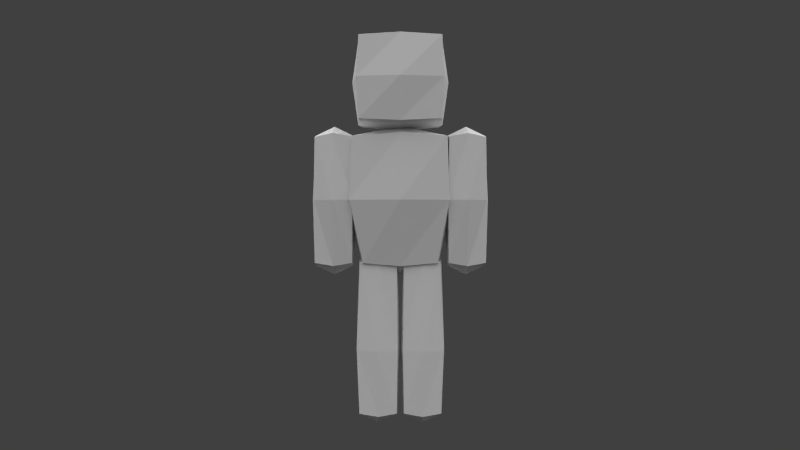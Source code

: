 # Source: balrog1.blend  (saved by Blender 2.77.0; exported with 4.5.12 LTS)
import bpy
from mathutils import Matrix  # noqa: F401  (used for matrix-valued properties, if any)

bpy.ops.wm.read_factory_settings(use_empty=True)
scene = bpy.context.scene
scene.name = 'Scene'

# ---- collections
col_collection_1 = bpy.data.collections.new('Collection 1'); scene.collection.children.link(col_collection_1)
col_collection_2 = bpy.data.collections.new('Collection 2'); scene.collection.children.link(col_collection_2)

# ---- materials (node trees are filled in below, after node groups)
mat_character = bpy.data.materials.new('Character')
mat_character.alpha_threshold = 0.0
mat_character.use_transparent_shadow = False
mat_character.roughness = 0.5
mat_character.specular_intensity = 0.0
mat_character.line_color = (0.0, 0.0, 0.0, 1.0)

# ---- material node trees

# ---- world
world_world = bpy.data.worlds.new('World'); scene.world = world_world
world_world.color = (0.05088, 0.05088, 0.05088)
world_world.use_sun_shadow = False
world_world.sun_shadow_jitter_overblur = 0.0
world_world.cycles.sampling_method = 'NONE'
world_world.cycles.sample_map_resolution = 256

# ---- cameras
cam_camera = bpy.data.cameras.new('Camera')
cam_camera.clip_end = 100.0
cam_camera.lens = 35.0
cam_camera.sensor_width = 32.0
cam_camera.sensor_height = 18.0
cam_camera.ortho_scale = 7.314
cam_camera.dof.focus_distance = 0.0
cam_camera.dof.aperture_fstop = 128.0

# ---- lights
light_sun_005 = bpy.data.lights.new('Sun.005', 'SUN')
light_sun_005.transmission_factor = 0.0
light_sun_005.angle = 1.571
light_sun_005.energy = 1.0
light_sun_005.shadow_buffer_clip_start = 0.5
light_sun_005.shadow_soft_size = 1.0
light_sun_005.shadow_cascade_max_distance = 1000.0
light_sun_005.cycles.use_multiple_importance_sampling = False
light_sun_004 = bpy.data.lights.new('Sun.004', 'SUN')
light_sun_004.transmission_factor = 0.0
light_sun_004.angle = 1.571
light_sun_004.energy = 1.0
light_sun_004.shadow_buffer_clip_start = 0.5
light_sun_004.shadow_soft_size = 1.0
light_sun_004.shadow_cascade_max_distance = 1000.0
light_sun_004.cycles.use_multiple_importance_sampling = False
light_sun_003 = bpy.data.lights.new('Sun.003', 'SUN')
light_sun_003.transmission_factor = 0.0
light_sun_003.angle = 1.571
light_sun_003.energy = 1.0
light_sun_003.shadow_buffer_clip_start = 0.5
light_sun_003.shadow_soft_size = 1.0
light_sun_003.shadow_cascade_max_distance = 1000.0
light_sun_003.cycles.use_multiple_importance_sampling = False
light_sun_001 = bpy.data.lights.new('Sun.001', 'SUN')
light_sun_001.transmission_factor = 0.0
light_sun_001.angle = 1.571
light_sun_001.energy = 1.0
light_sun_001.shadow_buffer_clip_start = 0.5
light_sun_001.shadow_soft_size = 1.0
light_sun_001.shadow_cascade_max_distance = 1000.0
light_sun_001.cycles.use_multiple_importance_sampling = False

# ---- meshes
me_cube = bpy.data.meshes.new('Cube')
me_cube.from_pydata([(-1.667, -0.8333, 7.312), (-1.667, 0.9732, 7.312), (-2.08, -0.8333, 12.94), (-2.08, 1.533, 12.94), (-3.833, 0.9365, 12.94), (-3.833, -0.9428, 12.94), (-2.167, -1.381, 12.94), (-2.167, 1.349, 12.94), (-3.833, 0.8333, 7.312), (-3.833, -0.8333, 7.312), (-2.167, -0.9428, 7.312), (-2.167, 0.9365, 7.312), (-1.833, -0.8333, 0.5625), (-1.833, 0.8333, 0.5625), (-1.833, -0.8333, 7.295), (-1.833, 0.8333, 7.295), (-1.667, -1.667, 13.83), (-1.667, 1.667, 13.83), (-1.667, -1.667, 17.17), (-1.667, 1.667, 17.17), (1.667, 0.9732, 7.312), (1.667, -0.8333, 7.312), (2.151, 1.533, 12.94), (2.151, -0.8333, 12.94), (2.167, 0.9365, 7.312), (2.167, -0.9428, 7.312), (3.833, -0.8333, 7.312), (3.833, 0.8333, 7.312), (2.167, 1.349, 12.94), (2.167, -1.381, 12.94), (3.833, -0.9428, 12.94), (3.833, 0.9365, 12.94), (-0.1667, 0.8333, 0.5625), (-0.1667, -0.8333, 0.5625), (-0.1667, -0.8333, 7.295), (-0.1667, 0.8333, 7.295), (1.667, 1.667, 13.83), (1.667, -1.667, 13.83), (1.667, 1.667, 17.17), (1.667, -1.667, 17.17), (1.833, 0.8333, 7.295), (1.833, -0.8333, 7.295), (1.833, 0.8333, 0.5625), (1.833, -0.8333, 0.5625), (0.1667, 0.8333, 0.5625), (0.1667, -0.8333, 0.5625), (0.1667, -0.8333, 7.295), (0.1667, 0.8333, 7.295), (-1.833, -1.833, 13.67), (-1.833, 1.833, 13.67), (-1.833, -1.833, 17.34), (-1.833, 1.833, 17.34), (1.833, 1.833, 13.67), (1.833, -1.833, 13.67), (1.833, 1.833, 17.34), (1.833, -1.833, 17.34), (-1.667, -1.334, 7.312), (-1.667, -1.334, 12.94), (1.667, -1.334, 7.312), (1.667, -1.334, 12.94), (1.667, -1.03, 12.94), (1.667, -1.03, 7.312), (-1.667, -1.03, 7.312), (-1.667, -1.03, 12.94), (2.234, 0.1049, 13.08), (2.234, -0.875, 10.12), (1.75, -1.043e-07, 7.172), (2.234, 1.505, 10.12), (0.0, -0.875, 13.08), (-2.163, -0.875, 10.12), (0.0, -0.875, 7.172), (-2.163, 0.1049, 13.08), (-2.163, 1.505, 10.12), (-1.75, 1.043e-07, 7.172), (0.0, 1.609, 13.08), (0.0, 0.9799, 7.172), (-3.875, 0.9523, 10.12), (-2.125, -1.368, 10.12), (-3.875, -0.9571, 10.12), (-2.125, 1.339, 10.12), (-3.0, 0.9523, 7.172), (-3.0, 1.339, 13.08), (-3.875, -3.651e-07, 7.172), (-3.875, -4.321e-07, 13.08), (-0.125, 0.0, 0.4219), (-1.0, -0.875, 0.4219), (-1.875, 0.0, 7.436), (-1.875, 0.0, 0.4219), (-1.0, 0.875, 0.4219), (1.75, 0.0, 17.25), (1.75, -1.75, 15.5), (1.75, 0.0, 13.75), (1.75, 1.75, 15.5), (0.0, -1.75, 17.25), (-1.75, -1.75, 15.5), (0.0, -1.75, 13.75), (-1.75, 0.0, 17.25), (-1.75, 1.75, 15.5), (-1.75, 0.0, 13.75), (0.0, 1.75, 17.25), (0.0, 1.75, 13.75), (2.125, -0.004783, 13.08), (2.125, -1.416e-07, 7.172), (3.0, -1.368, 13.08), (3.0, -0.9571, 7.172), (3.875, -4.396e-07, 13.08), (3.875, -3.8e-07, 7.172), (3.0, 1.339, 13.08), (3.0, 0.9523, 7.172), (-1.875, -0.875, 3.375), (-0.125, -0.875, 3.375), (-1.0, -0.875, 7.436), (-1.875, 0.875, 3.375), (1.0, -0.875, 7.436), (0.125, -0.875, 3.375), (-0.125, 0.0, 7.436), (2.125, 1.339, 10.12), (3.875, -0.9571, 10.12), (2.125, -1.368, 10.12), (3.875, 0.9523, 10.12), (-3.0, -0.9571, 7.172), (-3.0, -1.368, 13.08), (-2.125, -1.341e-07, 7.172), (-2.125, -0.004783, 13.08), (1.875, -0.875, 3.375), (-0.125, 0.875, 3.375), (1.0, 0.875, 0.4219), (-1.0, 0.875, 7.436), (1.875, 0.0, 0.4219), (1.875, 0.0, 7.436), (1.0, -0.875, 0.4219), (0.125, 0.0, 0.4219), (1.875, 0.875, 3.375), (0.125, 0.0, 7.436), (0.125, 0.875, 3.375), (1.0, 0.875, 7.436), (1.925, 0.0, 17.43), (1.925, -1.925, 15.5), (1.925, 0.0, 13.58), (1.925, 1.925, 15.5), (0.0, -1.925, 17.43), (-1.925, -1.925, 15.5), (0.0, -1.925, 13.58), (-1.925, 0.0, 17.43), (-1.925, 1.925, 15.5), (-1.925, 0.0, 13.58), (0.0, 1.925, 17.43), (0.0, 1.925, 13.58), (1.75, -1.342, 10.12), (0.0, -1.342, 13.08), (-1.75, -1.342, 10.12), (0.0, -1.342, 7.172), (1.75, -1.023, 10.12), (0.0, -1.023, 7.172), (-1.75, -1.023, 10.12), (0.0, -1.023, 13.08), (1.75, -1.182, 13.08), (-1.75, -1.182, 13.08), (1.75, -1.182, 7.172), (-1.75, -1.182, 7.172), (0.0, -1.182, 6.75), (-2.0, -1.182, 10.12), (2.0, -1.182, 10.12), (0.0, -1.182, 13.5), (0.0, -1.0, 10.12), (0.0, -1.364, 10.12), (2.2, 0.0, 15.5), (0.0, 0.0, 17.7), (0.0, 0.0, 13.3), (0.0, 2.2, 15.5), (-2.2, 0.0, 15.5), (0.0, -2.2, 15.5), (1.0, 0.0, 7.858), (3.0, -1.493, 10.12), (-3.0, -2.459e-07, 6.75), (2.0, -0.004783, 10.12), (1.0, 0.0, 0.0), (3.0, 1.464, 10.12), (-3.0, -0.004784, 13.5), (4.0, -4.47e-07, 10.12), (-4.0, -4.172e-07, 10.12), (-3.0, 1.464, 10.12), (-1.0, 0.0, 7.858), (2.0, 0.0, 15.5), (2.484, 0.1049, 10.12), (2.0, 0.0, 3.375), (0.0, 0.0, 3.375), (1.0, -1.0, 3.375), (3.0, -0.004784, 13.5), (3.0, -2.757e-07, 6.75), (-1.0, 1.0, 3.375), (1.0, 1.0, 3.375), (-1.0, -1.0, 3.375), (0.0, 0.0, 17.5), (0.0, 0.0, 13.5), (0.0, 2.0, 15.5), (-2.0, 0.0, 15.5), (0.0, -2.0, 15.5), (-2.0, 0.0, 3.375), (-1.0, 0.0, 0.0), (-2.0, -0.004783, 10.12), (-3.0, -1.493, 10.12), (0.0, 0.0, 3.375), (0.0, 0.1049, 13.5), (0.0, 0.0, 6.75), (0.0, 1.734, 10.12), (-2.413, 0.1049, 10.12), (0.0, -1.0, 10.12)], [], [(207, 69, 0, 70), (206, 72, 1, 73), (205, 67, 20, 75), (204, 70, 0, 73), (203, 68, 23, 64), (202, 131, 45, 114), (201, 78, 9, 120), (200, 77, 10, 122), (199, 85, 12, 87), (198, 112, 13, 87), (197, 94, 16, 95), (196, 97, 17, 98), (195, 92, 36, 100), (194, 95, 16, 98), (193, 93, 39, 89), (192, 109, 12, 85), (191, 126, 44, 134), (190, 125, 32, 88), (189, 106, 26, 104), (188, 101, 29, 103), (187, 130, 43, 124), (186, 110, 33, 84), (185, 128, 42, 132), (184, 66, 20, 67), (183, 91, 36, 92), (182, 111, 34, 115), (181, 79, 11, 80), (180, 76, 8, 82), (179, 106, 27, 119), (178, 121, 6, 123), (177, 108, 24, 116), (176, 128, 43, 130), (175, 102, 25, 118), (174, 120, 9, 82), (173, 104, 26, 117), (172, 133, 46, 113), (171, 141, 48, 142), (170, 144, 49, 145), (169, 139, 52, 147), (168, 142, 48, 145), (167, 140, 55, 136), (166, 138, 52, 139), (165, 150, 56, 151), (164, 153, 62, 154), (163, 156, 60, 155), (162, 158, 61, 152), (161, 157, 63, 154), (160, 159, 62, 153), (158, 160, 153, 61), (58, 151, 160, 158), (151, 56, 159, 160), (159, 161, 154, 62), (56, 150, 161, 159), (150, 57, 157, 161), (156, 162, 152, 60), (59, 148, 162, 156), (148, 58, 158, 162), (157, 163, 155, 63), (57, 149, 163, 157), (149, 59, 156, 163), (155, 164, 154, 63), (60, 152, 164, 155), (152, 61, 153, 164), (148, 165, 151, 58), (59, 149, 165, 148), (149, 57, 150, 165), (136, 166, 139, 54), (55, 137, 166, 136), (137, 53, 138, 166), (146, 167, 136, 54), (51, 143, 167, 146), (143, 50, 140, 167), (147, 168, 145, 49), (52, 138, 168, 147), (138, 53, 142, 168), (144, 169, 147, 49), (51, 146, 169, 144), (146, 54, 139, 169), (141, 170, 145, 48), (50, 143, 170, 141), (143, 51, 144, 170), (137, 171, 142, 53), (55, 140, 171, 137), (140, 50, 141, 171), (129, 172, 113, 41), (40, 135, 172, 129), (135, 47, 133, 172), (103, 173, 117, 30), (29, 118, 173, 103), (118, 25, 104, 173), (80, 174, 82, 8), (11, 122, 174, 80), (122, 10, 120, 174), (101, 175, 118, 29), (28, 116, 175, 101), (116, 24, 102, 175), (131, 176, 130, 45), (44, 126, 176, 131), (126, 42, 128, 176), (107, 177, 116, 28), (31, 119, 177, 107), (119, 27, 108, 177), (81, 178, 123, 7), (4, 83, 178, 81), (83, 5, 121, 178), (105, 179, 119, 31), (30, 117, 179, 105), (117, 26, 106, 179), (78, 180, 82, 9), (5, 83, 180, 78), (83, 4, 76, 180), (76, 181, 80, 8), (4, 81, 181, 76), (81, 7, 79, 181), (127, 182, 115, 35), (15, 86, 182, 127), (86, 14, 111, 182), (89, 183, 92, 38), (39, 90, 183, 89), (90, 37, 91, 183), (64, 184, 67, 22), (23, 65, 184, 64), (65, 21, 66, 184), (129, 185, 132, 40), (41, 124, 185, 129), (124, 43, 128, 185), (125, 186, 84, 32), (35, 115, 186, 125), (115, 34, 110, 186), (113, 187, 124, 41), (46, 114, 187, 113), (114, 45, 130, 187), (105, 188, 103, 30), (31, 107, 188, 105), (107, 28, 101, 188), (102, 189, 104, 25), (24, 108, 189, 102), (108, 27, 106, 189), (112, 190, 88, 13), (15, 127, 190, 112), (127, 35, 125, 190), (135, 191, 134, 47), (40, 132, 191, 135), (132, 42, 126, 191), (110, 192, 85, 33), (34, 111, 192, 110), (111, 14, 109, 192), (99, 193, 89, 38), (19, 96, 193, 99), (96, 18, 93, 193), (100, 194, 98, 17), (36, 91, 194, 100), (91, 37, 95, 194), (97, 195, 100, 17), (19, 99, 195, 97), (99, 38, 92, 195), (94, 196, 98, 16), (18, 96, 196, 94), (96, 19, 97, 196), (90, 197, 95, 37), (39, 93, 197, 90), (93, 18, 94, 197), (109, 198, 87, 12), (14, 86, 198, 109), (86, 15, 112, 198), (88, 199, 87, 13), (32, 84, 199, 88), (84, 33, 85, 199), (79, 200, 122, 11), (7, 123, 200, 79), (123, 6, 77, 200), (77, 201, 120, 10), (6, 121, 201, 77), (121, 5, 78, 201), (133, 202, 114, 46), (47, 134, 202, 133), (134, 44, 131, 202), (74, 203, 64, 22), (3, 71, 203, 74), (71, 2, 68, 203), (75, 204, 73, 1), (20, 66, 204, 75), (66, 21, 70, 204), (72, 205, 75, 1), (3, 74, 205, 72), (74, 22, 67, 205), (69, 206, 73, 0), (2, 71, 206, 69), (71, 3, 72, 206), (65, 207, 70, 21), (23, 68, 207, 65), (68, 2, 69, 207)])
_uv = me_cube.uv_layers.new(name='UVMap')
_uv.uv.foreach_set('vector', [0.5625, 0.1875, 0.5, 0.1875, 0.5, 0.0, 0.5625, 0.0, 0.4688, 0.1875, 0.4375, 0.1875, 0.4375, 0.0, 0.4688, 0.0, 0.375, 0.1875, 0.3125, 0.1875, 0.3125, 0.0, 0.375, 0.0, 0.5, 0.4375, 0.5, 0.5, 0.4375, 0.5, 0.4375, 0.4375, 0.375, 0.4375, 0.375, 0.5, 0.3125, 0.5, 0.3125, 0.4375, 0.1562, 0.1875, 0.1562, 0.0, 0.125, 0.0, 0.125, 0.1875, 0.8438, 0.1875, 0.875, 0.1875, 0.875, 0.0, 0.8438, 0.0, 0.7812, 0.1875, 0.8125, 0.1875, 0.8125, 0.0, 0.7812, 0.0, 0.1562, 0.4375, 0.1562, 0.5, 0.125, 0.5, 0.125, 0.4375, 0.03125, 0.1875, 0.0625, 0.1875, 0.0625, 0.0, 0.03125, 0.0, 0.4375, 0.625, 0.375, 0.625, 0.375, 0.5, 0.4375, 0.5, 0.3125, 0.625, 0.25, 0.625, 0.25, 0.5, 0.3125, 0.5, 0.1875, 0.625, 0.125, 0.625, 0.125, 0.5, 0.1875, 0.5, 0.3125, 0.875, 0.3125, 1.0, 0.25, 1.0, 0.25, 0.875, 0.1875, 0.875, 0.1875, 1.0, 0.125, 1.0, 0.125, 0.875, 0.2188, 0.1875, 0.1875, 0.1875, 0.1875, 0.0, 0.2188, 0.0, 0.09375, 0.1875, 0.09375, 0.0, 0.0625, 0.0, 0.0625, 0.1875, 0.09375, 0.1875, 0.0625, 0.1875, 0.0625, 0.0, 0.09375, 0.0, 0.7812, 0.4375, 0.8125, 0.4375, 0.8125, 0.5, 0.7812, 0.5, 0.7188, 0.4375, 0.75, 0.4375, 0.75, 0.5, 0.7188, 0.5, 0.2188, 0.1875, 0.2188, 0.0, 0.1875, 0.0, 0.1875, 0.1875, 0.1562, 0.1875, 0.125, 0.1875, 0.125, 0.0, 0.1562, 0.0, 0.03125, 0.1875, 0.03125, 0.0, 0.0625, 0.0, 0.0625, 0.1875, 0.2812, 0.1875, 0.2812, 0.0, 0.3125, 0.0, 0.3125, 0.1875, 0.0625, 0.625, 0.0625, 0.5, 0.125, 0.5, 0.125, 0.625, 0.09375, 0.4375, 0.09375, 0.5, 0.0625, 0.5, 0.0625, 0.4375, 0.7188, 0.1875, 0.75, 0.1875, 0.75, 0.0, 0.7188, 0.0, 0.6562, 0.1875, 0.625, 0.1875, 0.625, 0.0, 0.6562, 0.0, 0.6562, 0.1875, 0.6562, 0.0, 0.625, 0.0, 0.625, 0.1875, 0.7188, 0.4375, 0.7188, 0.5, 0.75, 0.5, 0.75, 0.4375, 0.7188, 0.1875, 0.7188, 0.0, 0.75, 0.0, 0.75, 0.1875, 0.1562, 0.4375, 0.125, 0.4375, 0.125, 0.5, 0.1562, 0.5, 0.7812, 0.1875, 0.7812, 0.0, 0.8125, 0.0, 0.8125, 0.1875, 0.7812, 0.4375, 0.7812, 0.5, 0.8125, 0.5, 0.8125, 0.4375, 0.8438, 0.1875, 0.8438, 0.0, 0.875, 0.0, 0.875, 0.1875, 0.09375, 0.4375, 0.0625, 0.4375, 0.0625, 0.5, 0.09375, 0.5, 0.9375, 0.625, 0.875, 0.625, 0.875, 0.5, 0.9375, 0.5, 0.8125, 0.625, 0.75, 0.625, 0.75, 0.5, 0.8125, 0.5, 0.6875, 0.625, 0.625, 0.625, 0.625, 0.5, 0.6875, 0.5, 0.8125, 0.875, 0.8125, 1.0, 0.75, 1.0, 0.75, 0.875, 0.6875, 0.875, 0.6875, 1.0, 0.625, 1.0, 0.625, 0.875, 0.5625, 0.625, 0.5625, 0.5, 0.625, 0.5, 0.625, 0.625, 0.9375, 0.1875, 0.875, 0.1875, 0.875, 0.0, 0.9375, 0.0, 0.9375, 0.1875, 0.9375, 0.0, 0.875, 0.0, 0.875, 0.1875, 0.9375, 0.3594, 1.0, 0.3594, 1.0, 0.3438, 0.9375, 0.3438, 0.9922, 0.1875, 0.9922, 0.0, 0.9844, 0.0, 0.9844, 0.1875, 0.8828, 0.1875, 0.8828, 0.375, 0.8906, 0.375, 0.8906, 0.1875, 0.9375, 0.01562, 0.875, 0.01562, 0.875, 0.03125, 0.9375, 0.03125, 1.0, 0.01562, 0.9375, 0.01562, 0.9375, 0.03125, 1.0, 0.03125, 1.0, 0.0, 0.9375, 0.0, 0.9375, 0.01562, 1.0, 0.01562, 0.9375, 0.0, 0.875, 0.0, 0.875, 0.01562, 0.9375, 0.01562, 0.8828, 0.0, 0.8828, 0.1875, 0.8906, 0.1875, 0.8906, 0.0, 0.875, 0.0, 0.875, 0.1875, 0.8828, 0.1875, 0.8828, 0.0, 0.875, 0.1875, 0.875, 0.375, 0.8828, 0.375, 0.8828, 0.1875, 0.9922, 0.375, 0.9922, 0.1875, 0.9844, 0.1875, 0.9844, 0.375, 1.0, 0.375, 1.0, 0.1875, 0.9922, 0.1875, 0.9922, 0.375, 1.0, 0.1875, 1.0, 0.0, 0.9922, 0.0, 0.9922, 0.1875, 0.875, 0.3594, 0.9375, 0.3594, 0.9375, 0.3438, 0.875, 0.3438, 0.875, 0.375, 0.9375, 0.375, 0.9375, 0.3594, 0.875, 0.3594, 0.9375, 0.375, 1.0, 0.375, 1.0, 0.3594, 0.9375, 0.3594, 0.9375, 0.375, 0.9375, 0.1875, 0.875, 0.1875, 0.875, 0.375, 1.0, 0.375, 1.0, 0.1875, 0.9375, 0.1875, 0.9375, 0.375, 1.0, 0.1875, 1.0, 0.0, 0.9375, 0.0, 0.9375, 0.1875, 1.0, 0.1875, 0.9375, 0.1875, 0.9375, 0.0, 1.0, 0.0, 1.0, 0.375, 0.9375, 0.375, 0.9375, 0.1875, 1.0, 0.1875, 0.9375, 0.375, 0.875, 0.375, 0.875, 0.1875, 0.9375, 0.1875, 0.5625, 0.75, 0.5625, 0.625, 0.625, 0.625, 0.625, 0.75, 0.5, 0.75, 0.5, 0.625, 0.5625, 0.625, 0.5625, 0.75, 0.5, 0.625, 0.5, 0.5, 0.5625, 0.5, 0.5625, 0.625, 0.6875, 0.75, 0.6875, 0.875, 0.625, 0.875, 0.625, 0.75, 0.75, 0.75, 0.75, 0.875, 0.6875, 0.875, 0.6875, 0.75, 0.75, 0.875, 0.75, 1.0, 0.6875, 1.0, 0.6875, 0.875, 0.8125, 0.75, 0.8125, 0.875, 0.75, 0.875, 0.75, 0.75, 0.875, 0.75, 0.875, 0.875, 0.8125, 0.875, 0.8125, 0.75, 0.875, 0.875, 0.875, 1.0, 0.8125, 1.0, 0.8125, 0.875, 0.75, 0.625, 0.6875, 0.625, 0.6875, 0.5, 0.75, 0.5, 0.75, 0.75, 0.6875, 0.75, 0.6875, 0.625, 0.75, 0.625, 0.6875, 0.75, 0.625, 0.75, 0.625, 0.625, 0.6875, 0.625, 0.875, 0.625, 0.8125, 0.625, 0.8125, 0.5, 0.875, 0.5, 0.875, 0.75, 0.8125, 0.75, 0.8125, 0.625, 0.875, 0.625, 0.8125, 0.75, 0.75, 0.75, 0.75, 0.625, 0.8125, 0.625, 1.0, 0.625, 0.9375, 0.625, 0.9375, 0.5, 1.0, 0.5, 1.0, 0.75, 0.9375, 0.75, 0.9375, 0.625, 1.0, 0.625, 0.9375, 0.75, 0.875, 0.75, 0.875, 0.625, 0.9375, 0.625, 0.125, 0.4375, 0.09375, 0.4375, 0.09375, 0.5, 0.125, 0.5, 0.125, 0.375, 0.09375, 0.375, 0.09375, 0.4375, 0.125, 0.4375, 0.09375, 0.375, 0.0625, 0.375, 0.0625, 0.4375, 0.09375, 0.4375, 0.8438, 0.375, 0.8438, 0.1875, 0.875, 0.1875, 0.875, 0.375, 0.8125, 0.375, 0.8125, 0.1875, 0.8438, 0.1875, 0.8438, 0.375, 0.8125, 0.1875, 0.8125, 0.0, 0.8438, 0.0, 0.8438, 0.1875, 0.7812, 0.375, 0.7812, 0.4375, 0.8125, 0.4375, 0.8125, 0.375, 0.75, 0.375, 0.75, 0.4375, 0.7812, 0.4375, 0.7812, 0.375, 0.75, 0.4375, 0.75, 0.5, 0.7812, 0.5, 0.7812, 0.4375, 0.7812, 0.375, 0.7812, 0.1875, 0.8125, 0.1875, 0.8125, 0.375, 0.75, 0.375, 0.75, 0.1875, 0.7812, 0.1875, 0.7812, 0.375, 0.75, 0.1875, 0.75, 0.0, 0.7812, 0.0, 0.7812, 0.1875, 0.1875, 0.4375, 0.1562, 0.4375, 0.1562, 0.5, 0.1875, 0.5, 0.1875, 0.375, 0.1562, 0.375, 0.1562, 0.4375, 0.1875, 0.4375, 0.1562, 0.375, 0.125, 0.375, 0.125, 0.4375, 0.1562, 0.4375, 0.7188, 0.375, 0.7188, 0.1875, 0.75, 0.1875, 0.75, 0.375, 0.6875, 0.375, 0.6875, 0.1875, 0.7188, 0.1875, 0.7188, 0.375, 0.6875, 0.1875, 0.6875, 0.0, 0.7188, 0.0, 0.7188, 0.1875, 0.7188, 0.375, 0.7188, 0.4375, 0.75, 0.4375, 0.75, 0.375, 0.6875, 0.375, 0.6875, 0.4375, 0.7188, 0.4375, 0.7188, 0.375, 0.6875, 0.4375, 0.6875, 0.5, 0.7188, 0.5, 0.7188, 0.4375, 0.6562, 0.375, 0.6562, 0.1875, 0.625, 0.1875, 0.625, 0.375, 0.6875, 0.375, 0.6875, 0.1875, 0.6562, 0.1875, 0.6562, 0.375, 0.6875, 0.1875, 0.6875, 0.0, 0.6562, 0.0, 0.6562, 0.1875, 0.6875, 0.1875, 0.6562, 0.1875, 0.6562, 0.0, 0.6875, 0.0, 0.6875, 0.375, 0.6562, 0.375, 0.6562, 0.1875, 0.6875, 0.1875, 0.6562, 0.375, 0.625, 0.375, 0.625, 0.1875, 0.6562, 0.1875, 0.6875, 0.1875, 0.7188, 0.1875, 0.7188, 0.0, 0.6875, 0.0, 0.6875, 0.375, 0.7188, 0.375, 0.7188, 0.1875, 0.6875, 0.1875, 0.7188, 0.375, 0.75, 0.375, 0.75, 0.1875, 0.7188, 0.1875, 0.09375, 0.375, 0.09375, 0.4375, 0.0625, 0.4375, 0.0625, 0.375, 0.125, 0.375, 0.125, 0.4375, 0.09375, 0.4375, 0.09375, 0.375, 0.125, 0.4375, 0.125, 0.5, 0.09375, 0.5, 0.09375, 0.4375, 0.0625, 0.75, 0.0625, 0.625, 0.125, 0.625, 0.125, 0.75, 0.0, 0.75, 0.0, 0.625, 0.0625, 0.625, 0.0625, 0.75, 0.0, 0.625, 0.0, 0.5, 0.0625, 0.5, 0.0625, 0.625, 0.2812, 0.375, 0.2812, 0.1875, 0.3125, 0.1875, 0.3125, 0.375, 0.25, 0.375, 0.25, 0.1875, 0.2812, 0.1875, 0.2812, 0.375, 0.25, 0.1875, 0.25, 0.0, 0.2812, 0.0, 0.2812, 0.1875, 0.03125, 0.375, 0.03125, 0.1875, 0.0625, 0.1875, 0.0625, 0.375, 0.0, 0.375, 0.0, 0.1875, 0.03125, 0.1875, 0.03125, 0.375, 0.0, 0.1875, 0.0, 0.0, 0.03125, 0.0, 0.03125, 0.1875, 0.1875, 0.1875, 0.1562, 0.1875, 0.1562, 0.0, 0.1875, 0.0, 0.1875, 0.375, 0.1562, 0.375, 0.1562, 0.1875, 0.1875, 0.1875, 0.1562, 0.375, 0.125, 0.375, 0.125, 0.1875, 0.1562, 0.1875, 0.2188, 0.375, 0.2188, 0.1875, 0.1875, 0.1875, 0.1875, 0.375, 0.25, 0.375, 0.25, 0.1875, 0.2188, 0.1875, 0.2188, 0.375, 0.25, 0.1875, 0.25, 0.0, 0.2188, 0.0, 0.2188, 0.1875, 0.6875, 0.4375, 0.7188, 0.4375, 0.7188, 0.5, 0.6875, 0.5, 0.6875, 0.375, 0.7188, 0.375, 0.7188, 0.4375, 0.6875, 0.4375, 0.7188, 0.375, 0.75, 0.375, 0.75, 0.4375, 0.7188, 0.4375, 0.75, 0.4375, 0.7812, 0.4375, 0.7812, 0.5, 0.75, 0.5, 0.75, 0.375, 0.7812, 0.375, 0.7812, 0.4375, 0.75, 0.4375, 0.7812, 0.375, 0.8125, 0.375, 0.8125, 0.4375, 0.7812, 0.4375, 0.125, 0.1875, 0.09375, 0.1875, 0.09375, 0.0, 0.125, 0.0, 0.125, 0.375, 0.09375, 0.375, 0.09375, 0.1875, 0.125, 0.1875, 0.09375, 0.375, 0.0625, 0.375, 0.0625, 0.1875, 0.09375, 0.1875, 0.09375, 0.375, 0.09375, 0.1875, 0.0625, 0.1875, 0.0625, 0.375, 0.125, 0.375, 0.125, 0.1875, 0.09375, 0.1875, 0.09375, 0.375, 0.125, 0.1875, 0.125, 0.0, 0.09375, 0.0, 0.09375, 0.1875, 0.25, 0.1875, 0.2188, 0.1875, 0.2188, 0.0, 0.25, 0.0, 0.25, 0.375, 0.2188, 0.375, 0.2188, 0.1875, 0.25, 0.1875, 0.2188, 0.375, 0.1875, 0.375, 0.1875, 0.1875, 0.2188, 0.1875, 0.1875, 0.75, 0.1875, 0.875, 0.125, 0.875, 0.125, 0.75, 0.25, 0.75, 0.25, 0.875, 0.1875, 0.875, 0.1875, 0.75, 0.25, 0.875, 0.25, 1.0, 0.1875, 1.0, 0.1875, 0.875, 0.3125, 0.75, 0.3125, 0.875, 0.25, 0.875, 0.25, 0.75, 0.375, 0.75, 0.375, 0.875, 0.3125, 0.875, 0.3125, 0.75, 0.375, 0.875, 0.375, 1.0, 0.3125, 1.0, 0.3125, 0.875, 0.25, 0.625, 0.1875, 0.625, 0.1875, 0.5, 0.25, 0.5, 0.25, 0.75, 0.1875, 0.75, 0.1875, 0.625, 0.25, 0.625, 0.1875, 0.75, 0.125, 0.75, 0.125, 0.625, 0.1875, 0.625, 0.375, 0.625, 0.3125, 0.625, 0.3125, 0.5, 0.375, 0.5, 0.375, 0.75, 0.3125, 0.75, 0.3125, 0.625, 0.375, 0.625, 0.3125, 0.75, 0.25, 0.75, 0.25, 0.625, 0.3125, 0.625, 0.5, 0.625, 0.4375, 0.625, 0.4375, 0.5, 0.5, 0.5, 0.5, 0.75, 0.4375, 0.75, 0.4375, 0.625, 0.5, 0.625, 0.4375, 0.75, 0.375, 0.75, 0.375, 0.625, 0.4375, 0.625, 0.0, 0.1875, 0.03125, 0.1875, 0.03125, 0.0, 0.0, 0.0, 0.0, 0.375, 0.03125, 0.375, 0.03125, 0.1875, 0.0, 0.1875, 0.03125, 0.375, 0.0625, 0.375, 0.0625, 0.1875, 0.03125, 0.1875, 0.1562, 0.375, 0.1562, 0.4375, 0.125, 0.4375, 0.125, 0.375, 0.1875, 0.375, 0.1875, 0.4375, 0.1562, 0.4375, 0.1562, 0.375, 0.1875, 0.4375, 0.1875, 0.5, 0.1562, 0.5, 0.1562, 0.4375, 0.75, 0.1875, 0.7812, 0.1875, 0.7812, 0.0, 0.75, 0.0, 0.75, 0.375, 0.7812, 0.375, 0.7812, 0.1875, 0.75, 0.1875, 0.7812, 0.375, 0.8125, 0.375, 0.8125, 0.1875, 0.7812, 0.1875, 0.8125, 0.1875, 0.8438, 0.1875, 0.8438, 0.0, 0.8125, 0.0, 0.8125, 0.375, 0.8438, 0.375, 0.8438, 0.1875, 0.8125, 0.1875, 0.8438, 0.375, 0.875, 0.375, 0.875, 0.1875, 0.8438, 0.1875, 0.1562, 0.375, 0.1562, 0.1875, 0.125, 0.1875, 0.125, 0.375, 0.1875, 0.375, 0.1875, 0.1875, 0.1562, 0.1875, 0.1562, 0.375, 0.1875, 0.1875, 0.1875, 0.0, 0.1562, 0.0, 0.1562, 0.1875, 0.375, 0.375, 0.375, 0.4375, 0.3125, 0.4375, 0.3125, 0.375, 0.4375, 0.375, 0.4375, 0.4375, 0.375, 0.4375, 0.375, 0.375, 0.4375, 0.4375, 0.4375, 0.5, 0.375, 0.5, 0.375, 0.4375, 0.5, 0.375, 0.5, 0.4375, 0.4375, 0.4375, 0.4375, 0.375, 0.5625, 0.375, 0.5625, 0.4375, 0.5, 0.4375, 0.5, 0.375, 0.5625, 0.4375, 0.5625, 0.5, 0.5, 0.5, 0.5, 0.4375, 0.4375, 0.1875, 0.375, 0.1875, 0.375, 0.0, 0.4375, 0.0, 0.4375, 0.375, 0.375, 0.375, 0.375, 0.1875, 0.4375, 0.1875, 0.375, 0.375, 0.3125, 0.375, 0.3125, 0.1875, 0.375, 0.1875, 0.5, 0.1875, 0.4688, 0.1875, 0.4688, 0.0, 0.5, 0.0, 0.5, 0.375, 0.4688, 0.375, 0.4688, 0.1875, 0.5, 0.1875, 0.4688, 0.375, 0.4375, 0.375, 0.4375, 0.1875, 0.4688, 0.1875, 0.625, 0.1875, 0.5625, 0.1875, 0.5625, 0.0, 0.625, 0.0, 0.625, 0.375, 0.5625, 0.375, 0.5625, 0.1875, 0.625, 0.1875, 0.5625, 0.375, 0.5, 0.375, 0.5, 0.1875, 0.5625, 0.1875])
me_cube.materials.append(mat_character)
me_cube.use_remesh_preserve_volume = False
me_cube.use_remesh_preserve_attributes = False
me_cube.use_mirror_vertex_groups = False
me_cube.use_paint_bone_selection = False
me_cube.use_paint_mask = True
me_cube.update()
arm_armature = bpy.data.armatures.new('Armature')  # bones are not reproduced

# ---- objects
ob_sun_003 = bpy.data.objects.new('Sun.003', light_sun_005)
ob_sun_002 = bpy.data.objects.new('Sun.002', light_sun_004)
ob_sun_000 = bpy.data.objects.new('Sun.000', light_sun_003)
ob_sun_001 = bpy.data.objects.new('Sun.001', light_sun_001)
ob_player = bpy.data.objects.new('Player', me_cube)
ob_camera = bpy.data.objects.new('Camera', cam_camera)
ob_armature = bpy.data.objects.new('Armature', arm_armature)

# ---- transforms, parenting, visibility, modifiers, constraints
ob_sun_003.location = (-10.0, 9.537e-07, 10.0)
ob_sun_003.rotation_euler = (-0.7854, -0.0, 1.571)
ob_sun_003.lineart.crease_threshold = 0.0
ob_sun_002.location = (10.0, -9.537e-07, 10.0)
ob_sun_002.rotation_euler = (-0.7854, -0.0, 4.712)
ob_sun_002.lineart.crease_threshold = 0.0
ob_sun_000.location = (0.0, -10.0, 10.0)
ob_sun_000.rotation_euler = (-0.7854, -0.0, 3.142)
ob_sun_000.lineart.crease_threshold = 0.0
ob_sun_001.location = (0.0, 10.0, 10.0)
ob_sun_001.rotation_euler = (-0.7854, -0.0, 0.0)
ob_sun_001.lineart.crease_threshold = 0.0
ob_player.parent = ob_armature
ob_player.matrix_parent_inverse = Matrix(((1.0, 0.0, 0.0, 0.0), (0.0, 1.0, 0.0, 0.0), (0.0, 0.0, 1.0, 10.0), (0.0, 0.0, 0.0, 1.0)))
ob_player.location = (0.0, 0.0, -10.0)
ob_player.lock_rotations_4d = False
ob_player.empty_display_type = 'ARROWS'
ob_player.lineart.crease_threshold = 0.0
_vg = ob_player.vertex_groups.new(name='Body')
for _i, _w in zip([0, 1, 2, 3, 4, 5, 6, 7, 8, 9, 10, 11, 12, 14, 15, 20, 21, 22, 23, 24, 25, 26, 27, 28, 29, 30, 33, 34, 35, 40, 41, 43, 45, 46, 47, 56, 57, 58, 59, 60, 61, 62, 63, 64, 65, 66, 67, 68, 69, 70, 71, 72, 73, 74, 75, 184, 203, 204, 205, 206, 207], [1.0, 1.0, 1.0, 1.0, 0.0, 0.0, 0.0, 0.0, 0.0, 0.0, 0.0, 0.0, 0.0, 0.0, 0.0, 1.0, 1.0, 1.0, 1.0, 0.0, 0.0, 0.0, 0.0, 0.0, 0.0, 0.0, 0.0, 0.0, 0.0, 0.0, 0.0, 0.0, 0.0, 0.0, 0.0, 0.0, 0.0, 0.0, 0.0, 0.0, 0.0, 0.0, 0.0, 1.0, 1.0, 1.0, 1.0, 1.0, 1.0, 1.0, 1.0, 1.0, 1.0, 1.0, 1.0, 1.0, 1.0, 1.0, 1.0, 1.0, 1.0]): _vg.add([_i], _w, 'REPLACE')
_vg = ob_player.vertex_groups.new(name='Head')
_vg.add([16, 17, 18, 19, 36, 37, 38, 39, 48, 49, 50, 51, 52, 53, 54, 55, 89, 90, 91, 92, 93, 94, 95, 96, 97, 98, 99, 100, 136, 137, 138, 139, 140, 141, 142, 143, 144, 145, 146, 147, 166, 167, 168, 169, 170, 171, 183, 193, 194, 195, 196, 197], 1.0, 'REPLACE')
_vg = ob_player.vertex_groups.new(name='Arm_Left')
_vg.add([4, 5, 6, 7, 8, 9, 10, 11, 76, 77, 78, 79, 80, 81, 82, 83, 120, 121, 122, 123, 174, 178, 180, 181, 200, 201], 1.0, 'REPLACE')
_vg = ob_player.vertex_groups.new(name='Arm_Right')
_vg.add([24, 25, 26, 27, 28, 29, 30, 31, 101, 102, 103, 104, 105, 106, 107, 108, 116, 117, 118, 119, 173, 175, 177, 179, 188, 189], 1.0, 'REPLACE')
_vg = ob_player.vertex_groups.new(name='Leg_Right')
_vg.add([40, 41, 42, 43, 44, 45, 46, 47, 113, 114, 124, 126, 128, 129, 130, 131, 132, 133, 134, 135, 172, 176, 185, 187, 191, 202], 1.0, 'REPLACE')
_vg = ob_player.vertex_groups.new(name='Leg_Left')
_vg.add([12, 13, 14, 15, 32, 33, 34, 35, 84, 85, 86, 87, 88, 109, 110, 111, 112, 115, 125, 127, 182, 186, 190, 192, 198, 199], 1.0, 'REPLACE')
_vg = ob_player.vertex_groups.new(name='Cape')
_vg.add([56, 57, 58, 59, 60, 61, 62, 63, 148, 149, 150, 151, 152, 153, 154, 155, 156, 157, 158, 159, 160, 161, 162, 163, 164, 165], 1.0, 'REPLACE')
_m = ob_player.modifiers.new('Armature', 'ARMATURE')
_m.object = ob_armature
_m.use_bone_envelopes = True
ob_camera.location = (0.0, 40.0, -1.0)
ob_camera.rotation_euler = (1.571, 1.51e-07, 3.142)
ob_camera.lock_rotations_4d = False
ob_camera.empty_display_type = 'ARROWS'
ob_camera.color = (0.0, 0.0, 0.0, 0.0)
ob_camera.display_type = 'WIRE'
ob_camera.lineart.crease_threshold = 0.0
ob_armature.location = (0.0, 0.0, -10.0)
ob_armature.show_in_front = True
ob_armature.lineart.crease_threshold = 0.0

# ---- collection membership
col_collection_1.objects.link(ob_sun_003)
col_collection_1.objects.link(ob_sun_002)
col_collection_1.objects.link(ob_sun_000)
col_collection_1.objects.link(ob_sun_001)
col_collection_1.objects.link(ob_player)
col_collection_1.objects.link(ob_camera)
col_collection_2.objects.link(ob_armature)

# ---- scene / render settings (as saved in the file)
scene.camera = ob_camera
scene.frame_start = 0; scene.frame_end = 220; scene.frame_set(29)
scene.render.engine = 'BLENDER_EEVEE_NEXT'
scene.render.image_settings.color_mode = 'RGB'
scene.render.image_settings.compression = 90
scene.render.resolution_percentage = 50
scene.render.fps = 30
scene.render.dither_intensity = 0.0
scene.render.bake_margin = 2
scene.render.bake_bias = 0.0
scene.cycles.use_denoising = False
scene.cycles.samples = 10
scene.cycles.sampling_pattern = 'TABULATED_SOBOL'
scene.cycles.light_sampling_threshold = 0.0
scene.cycles.use_adaptive_sampling = False
scene.cycles.use_light_tree = False
scene.cycles.blur_glossy = 0.0
scene.cycles.volume_bounces = 1
scene.cycles.pixel_filter_type = 'GAUSSIAN'
scene.cycles.sample_clamp_indirect = 0.0
scene.view_settings.view_transform = 'Standard'
bpy.context.view_layer.update()
